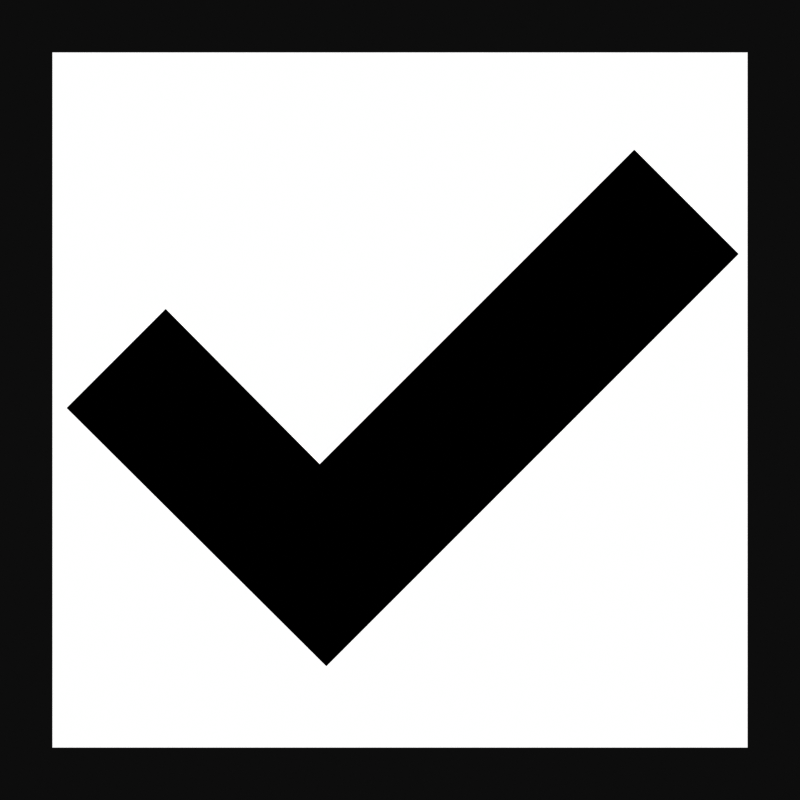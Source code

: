 # Source: icon.blend  (saved by Blender 3.2.14; exported with 4.5.12 LTS)
import bpy
from mathutils import Matrix  # noqa: F401  (used for matrix-valued properties, if any)

bpy.ops.wm.read_factory_settings(use_empty=True)
scene = bpy.context.scene
scene.name = 'Scene'

# ---- collections
col_collection = bpy.data.collections.new('Collection'); scene.collection.children.link(col_collection)
col_checkmark_svg = bpy.data.collections.new('checkmark.svg'); scene.collection.children.link(col_checkmark_svg)

# ---- materials (node trees are filled in below, after node groups)
mat_white = bpy.data.materials.new('White')
mat_white.use_transparent_shadow = False
mat_black = bpy.data.materials.new('Black')
mat_black.use_transparent_shadow = False

# ---- material node trees
mat_white.use_nodes = True; mat_white.node_tree.nodes.clear()
_N = mat_white.node_tree.nodes; _L = mat_white.node_tree.links
n0 = _N.new('ShaderNodeOutputMaterial'); n0.name = 'Material Output'; n0.location = (300, 300)
n1 = _N.new('ShaderNodeEmission'); n1.name = 'Emission'; n1.location = (143, 276)
_L.new(n1.outputs[0], n0.inputs[0])
n0.is_active_output = True
mat_black.use_nodes = True; mat_black.node_tree.nodes.clear()
_N = mat_black.node_tree.nodes; _L = mat_black.node_tree.links
n0 = _N.new('ShaderNodeOutputMaterial'); n0.name = 'Material Output'; n0.location = (300, 300)
n1 = _N.new('ShaderNodeEmission'); n1.name = 'Emission'; n1.location = (143, 276)
n1.inputs[0].default_value = (0.0, 0.0, 0.0, 1.0)
_L.new(n1.outputs[0], n0.inputs[0])
n0.is_active_output = True

# ---- world
world_world = bpy.data.worlds.new('World'); scene.world = world_world
world_world.use_nodes = True; world_world.node_tree.nodes.clear()
_N = world_world.node_tree.nodes; _L = world_world.node_tree.links
n0 = _N.new('ShaderNodeOutputWorld'); n0.name = 'World Output'; n0.location = (300, 300)
n1 = _N.new('ShaderNodeBackground'); n1.name = 'Background'; n1.location = (10, 300)
n1.inputs[0].default_value = (0.05088, 0.05088, 0.05088, 1.0)
_L.new(n1.outputs[0], n0.inputs[0])
n0.is_active_output = True
world_world.color = (0.05088, 0.05088, 0.05088)
world_world.use_sun_shadow = False
world_world.sun_shadow_jitter_overblur = 0.0

# ---- cameras
cam_camera_001 = bpy.data.cameras.new('Camera.001')
cam_camera_001.type = 'ORTHO'
cam_camera_001.ortho_scale = 2.0

# ---- meshes
me_plane = bpy.data.meshes.new('Plane')
me_plane.from_pydata([(-1.0, -1.0, 0.0), (1.0, -1.0, 0.0), (-1.0, 1.0, 0.0), (1.0, 1.0, 0.0)], [], [(0, 1, 3, 2)])
_uv = me_plane.uv_layers.new(name='UVMap')
_uv.uv.foreach_set('vector', [0.0, 0.0, 1.0, 0.0, 1.0, 1.0, 0.0, 1.0])
me_plane.materials.append(mat_white)
me_plane.update()

# ---- curves / text
cu_curve = bpy.data.curves.new('Curve', 'CURVE')
cu_curve.dimensions = '2D'
_sp = cu_curve.splines.new('BEZIER'); _sp.bezier_points.add(5)
_sp.bezier_points.foreach_set('co', [-0.0714, -0.001708, 0.0, -0.05024, 0.01945, 0.0, -0.01722, -0.01384, 0.0, 0.05024, 0.0536, 0.0, 0.07253, 0.03131, 0.0, -0.0158, -0.05701, 0.0])
_sp.bezier_points.foreach_set('handle_left', [-0.05287, -0.02014, 0.0, -0.05729, 0.0124, 0.0, -0.02822, -0.002743, 0.0, 0.02775, 0.03112, 0.0, 0.0651, 0.03874, 0.0, 0.01364, -0.02757, 0.0])
_sp.bezier_points.foreach_set('handle_right', [-0.06435, 0.005346, 0.0, -0.03923, 0.008356, 0.0, 0.005268, 0.008638, 0.0, 0.05767, 0.04617, 0.0, 0.04309, 0.001866, 0.0, -0.03434, -0.03858, 0.0])
for _p, _l, _r in zip(_sp.bezier_points, ['VECTOR', 'VECTOR', 'VECTOR', 'VECTOR', 'VECTOR', 'VECTOR'], ['VECTOR', 'VECTOR', 'VECTOR', 'VECTOR', 'VECTOR', 'VECTOR']): _p.handle_left_type = _l; _p.handle_right_type = _r
_sp.use_cyclic_u = True
cu_curve.materials.append(mat_black)
cu_curve.fill_mode = 'BOTH'

# ---- objects
ob_camera = bpy.data.objects.new('Camera', cam_camera_001)
ob_plane = bpy.data.objects.new('Plane', me_plane)
ob_curve = bpy.data.objects.new('Curve', cu_curve)

# ---- transforms, parenting, visibility, modifiers, constraints
ob_camera.location = (0.0, 0.0, 1.0)
ob_camera.lineart.crease_threshold = 0.0
ob_plane.location = (0.0, 0.0, -0.2983)
ob_plane.scale = (0.8695, 0.8695, 0.9189)
ob_curve.location = (0.0, 0.0, 0.2512)
ob_curve.scale = (11.66, 11.66, 11.66)

# ---- collection membership
col_collection.objects.link(ob_camera)
col_collection.objects.link(ob_plane)
col_checkmark_svg.objects.link(ob_curve)

# ---- scene / render settings (as saved in the file)
scene.camera = ob_camera
scene.frame_start = 1; scene.frame_end = 250; scene.frame_set(1)
scene.render.engine = 'BLENDER_EEVEE_NEXT'
scene.render.resolution_x = 192
scene.render.resolution_y = 192
scene.render.film_transparent = True
scene.cycles.use_denoising = False
scene.cycles.sampling_pattern = 'TABULATED_SOBOL'
scene.cycles.use_light_tree = False
scene.view_settings.view_transform = 'Raw'
bpy.context.view_layer.update()
